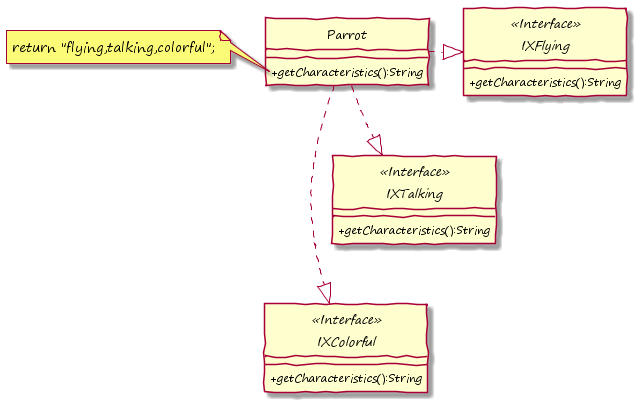

The diagram above was rendered by PlantUML. Its source (embedded in the PNG):
@startuml

hide circle
skinparam handwritten true
skinparam DefaultFontName "Segoe Print"
skinparam classAttributeIconSize 0


interface IXFlying <<Interface>> {
	+getCharacteristics():String
} 

interface IXTalking <<Interface>> {
	+getCharacteristics():String
} 

interface IXColorful <<Interface>> {
	+getCharacteristics():String
} 

class Parrot {
    +getCharacteristics():String
}

Parrot .right-|> IXFlying
Parrot .right-|> IXTalking
Parrot .right-|> IXColorful

note left of Parrot::getCharacteristics
  return "flying,talking,colorful";
end note

IXFlying <-up[hidden]- IXTalking
IXTalking <-up[hidden]- IXColorful
IXTalking <-left[hidden]- Parrot

@enduml